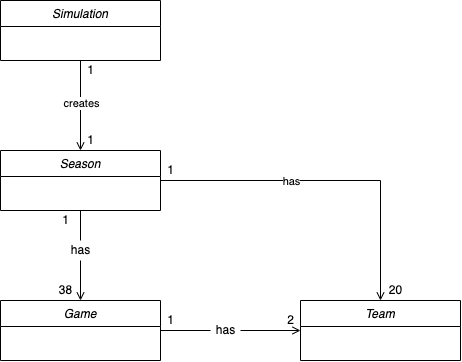

The diagram above was exported from draw.io. Its source (the exported page's mxGraphModel, read from the mxfile embedded in the PNG):
<mxGraphModel dx="744" dy="1622" grid="1" gridSize="10" guides="1" tooltips="1" connect="1" arrows="1" fold="1" page="1" pageScale="1" pageWidth="827" pageHeight="1169" math="0" shadow="0">
  <root>
    <mxCell id="WIyWlLk6GJQsqaUBKTNV-0" />
    <mxCell id="WIyWlLk6GJQsqaUBKTNV-1" parent="WIyWlLk6GJQsqaUBKTNV-0" />
    <mxCell id="Txgm3gqrUAB8tpaKPV5b-1" style="edgeStyle=orthogonalEdgeStyle;rounded=0;orthogonalLoop=1;jettySize=auto;html=1;exitX=1;exitY=0.5;exitDx=0;exitDy=0;entryX=0;entryY=0.5;entryDx=0;entryDy=0;endArrow=open;endFill=0;startArrow=none;" edge="1" parent="WIyWlLk6GJQsqaUBKTNV-1" source="Txgm3gqrUAB8tpaKPV5b-2" target="Txgm3gqrUAB8tpaKPV5b-0">
      <mxGeometry relative="1" as="geometry" />
    </mxCell>
    <mxCell id="zkfFHV4jXpPFQw0GAbJ--0" value="Game" style="swimlane;fontStyle=2;align=center;verticalAlign=top;childLayout=stackLayout;horizontal=1;startSize=26;horizontalStack=0;resizeParent=1;resizeLast=0;collapsible=1;marginBottom=0;rounded=0;shadow=0;strokeWidth=1;" parent="WIyWlLk6GJQsqaUBKTNV-1" vertex="1">
      <mxGeometry x="220" y="120" width="160" height="60" as="geometry">
        <mxRectangle x="230" y="140" width="160" height="26" as="alternateBounds" />
      </mxGeometry>
    </mxCell>
    <mxCell id="Txgm3gqrUAB8tpaKPV5b-0" value="Team" style="swimlane;fontStyle=2;align=center;verticalAlign=top;childLayout=stackLayout;horizontal=1;startSize=26;horizontalStack=0;resizeParent=1;resizeLast=0;collapsible=1;marginBottom=0;rounded=0;shadow=0;strokeWidth=1;" vertex="1" parent="WIyWlLk6GJQsqaUBKTNV-1">
      <mxGeometry x="520" y="120" width="160" height="60" as="geometry">
        <mxRectangle x="230" y="140" width="160" height="26" as="alternateBounds" />
      </mxGeometry>
    </mxCell>
    <mxCell id="Txgm3gqrUAB8tpaKPV5b-3" value="1" style="text;html=1;align=center;verticalAlign=middle;resizable=0;points=[];autosize=1;strokeColor=none;fillColor=none;" vertex="1" parent="WIyWlLk6GJQsqaUBKTNV-1">
      <mxGeometry x="380" y="130" width="20" height="20" as="geometry" />
    </mxCell>
    <mxCell id="Txgm3gqrUAB8tpaKPV5b-4" value="2" style="text;html=1;align=center;verticalAlign=middle;resizable=0;points=[];autosize=1;strokeColor=none;fillColor=none;" vertex="1" parent="WIyWlLk6GJQsqaUBKTNV-1">
      <mxGeometry x="500" y="130" width="20" height="20" as="geometry" />
    </mxCell>
    <mxCell id="Txgm3gqrUAB8tpaKPV5b-6" style="edgeStyle=orthogonalEdgeStyle;rounded=0;orthogonalLoop=1;jettySize=auto;html=1;exitX=0.5;exitY=1;exitDx=0;exitDy=0;endArrow=open;endFill=0;startArrow=none;" edge="1" parent="WIyWlLk6GJQsqaUBKTNV-1" source="Txgm3gqrUAB8tpaKPV5b-7" target="zkfFHV4jXpPFQw0GAbJ--0">
      <mxGeometry relative="1" as="geometry" />
    </mxCell>
    <mxCell id="Txgm3gqrUAB8tpaKPV5b-42" style="edgeStyle=orthogonalEdgeStyle;rounded=0;orthogonalLoop=1;jettySize=auto;html=1;entryX=0.5;entryY=0;entryDx=0;entryDy=0;endArrow=open;endFill=0;" edge="1" parent="WIyWlLk6GJQsqaUBKTNV-1" source="Txgm3gqrUAB8tpaKPV5b-5" target="Txgm3gqrUAB8tpaKPV5b-0">
      <mxGeometry relative="1" as="geometry" />
    </mxCell>
    <mxCell id="Txgm3gqrUAB8tpaKPV5b-43" value="has" style="edgeLabel;html=1;align=center;verticalAlign=middle;resizable=0;points=[];" vertex="1" connectable="0" parent="Txgm3gqrUAB8tpaKPV5b-42">
      <mxGeometry x="-0.2562" y="-2" relative="1" as="geometry">
        <mxPoint x="4" y="-2" as="offset" />
      </mxGeometry>
    </mxCell>
    <mxCell id="Txgm3gqrUAB8tpaKPV5b-5" value="Season" style="swimlane;fontStyle=2;align=center;verticalAlign=top;childLayout=stackLayout;horizontal=1;startSize=26;horizontalStack=0;resizeParent=1;resizeLast=0;collapsible=1;marginBottom=0;rounded=0;shadow=0;strokeWidth=1;" vertex="1" parent="WIyWlLk6GJQsqaUBKTNV-1">
      <mxGeometry x="220" y="-30" width="160" height="60" as="geometry">
        <mxRectangle x="230" y="140" width="160" height="26" as="alternateBounds" />
      </mxGeometry>
    </mxCell>
    <mxCell id="Txgm3gqrUAB8tpaKPV5b-9" value="1" style="text;html=1;align=center;verticalAlign=middle;resizable=0;points=[];autosize=1;strokeColor=none;fillColor=none;" vertex="1" parent="WIyWlLk6GJQsqaUBKTNV-1">
      <mxGeometry x="275" y="30" width="20" height="20" as="geometry" />
    </mxCell>
    <mxCell id="Txgm3gqrUAB8tpaKPV5b-10" value="38" style="text;html=1;align=center;verticalAlign=middle;resizable=0;points=[];autosize=1;strokeColor=none;fillColor=none;" vertex="1" parent="WIyWlLk6GJQsqaUBKTNV-1">
      <mxGeometry x="270" y="100" width="30" height="20" as="geometry" />
    </mxCell>
    <mxCell id="Txgm3gqrUAB8tpaKPV5b-7" value="has" style="text;html=1;align=center;verticalAlign=middle;resizable=0;points=[];autosize=1;strokeColor=none;fillColor=none;" vertex="1" parent="WIyWlLk6GJQsqaUBKTNV-1">
      <mxGeometry x="285" y="60" width="30" height="20" as="geometry" />
    </mxCell>
    <mxCell id="Txgm3gqrUAB8tpaKPV5b-16" value="" style="edgeStyle=orthogonalEdgeStyle;rounded=0;orthogonalLoop=1;jettySize=auto;html=1;exitX=0.5;exitY=1;exitDx=0;exitDy=0;endArrow=none;endFill=0;" edge="1" parent="WIyWlLk6GJQsqaUBKTNV-1" source="Txgm3gqrUAB8tpaKPV5b-5" target="Txgm3gqrUAB8tpaKPV5b-7">
      <mxGeometry relative="1" as="geometry">
        <mxPoint x="300" y="30" as="sourcePoint" />
        <mxPoint x="300" y="120" as="targetPoint" />
      </mxGeometry>
    </mxCell>
    <mxCell id="Txgm3gqrUAB8tpaKPV5b-2" value="has" style="text;html=1;align=center;verticalAlign=middle;resizable=0;points=[];autosize=1;strokeColor=none;fillColor=none;" vertex="1" parent="WIyWlLk6GJQsqaUBKTNV-1">
      <mxGeometry x="430" y="140" width="30" height="20" as="geometry" />
    </mxCell>
    <mxCell id="Txgm3gqrUAB8tpaKPV5b-17" value="" style="edgeStyle=orthogonalEdgeStyle;rounded=0;orthogonalLoop=1;jettySize=auto;html=1;exitX=1;exitY=0.5;exitDx=0;exitDy=0;entryX=0;entryY=0.5;entryDx=0;entryDy=0;endArrow=none;endFill=0;" edge="1" parent="WIyWlLk6GJQsqaUBKTNV-1" source="zkfFHV4jXpPFQw0GAbJ--0" target="Txgm3gqrUAB8tpaKPV5b-2">
      <mxGeometry relative="1" as="geometry">
        <mxPoint x="380" y="150" as="sourcePoint" />
        <mxPoint x="520" y="150" as="targetPoint" />
      </mxGeometry>
    </mxCell>
    <mxCell id="Txgm3gqrUAB8tpaKPV5b-23" style="edgeStyle=orthogonalEdgeStyle;rounded=0;orthogonalLoop=1;jettySize=auto;html=1;entryX=0.5;entryY=0;entryDx=0;entryDy=0;endArrow=open;endFill=0;" edge="1" parent="WIyWlLk6GJQsqaUBKTNV-1" source="Txgm3gqrUAB8tpaKPV5b-20" target="Txgm3gqrUAB8tpaKPV5b-5">
      <mxGeometry relative="1" as="geometry" />
    </mxCell>
    <mxCell id="Txgm3gqrUAB8tpaKPV5b-24" value="creates" style="edgeLabel;html=1;align=center;verticalAlign=middle;resizable=0;points=[];" vertex="1" connectable="0" parent="Txgm3gqrUAB8tpaKPV5b-23">
      <mxGeometry x="-0.0623" relative="1" as="geometry">
        <mxPoint as="offset" />
      </mxGeometry>
    </mxCell>
    <mxCell id="Txgm3gqrUAB8tpaKPV5b-20" value="Simulation" style="swimlane;fontStyle=2;align=center;verticalAlign=top;childLayout=stackLayout;horizontal=1;startSize=26;horizontalStack=0;resizeParent=1;resizeLast=0;collapsible=1;marginBottom=0;rounded=0;shadow=0;strokeWidth=1;" vertex="1" parent="WIyWlLk6GJQsqaUBKTNV-1">
      <mxGeometry x="220" y="-180" width="160" height="60" as="geometry">
        <mxRectangle x="230" y="140" width="160" height="26" as="alternateBounds" />
      </mxGeometry>
    </mxCell>
    <mxCell id="Txgm3gqrUAB8tpaKPV5b-40" value="1" style="text;html=1;align=center;verticalAlign=middle;resizable=0;points=[];autosize=1;strokeColor=none;fillColor=none;" vertex="1" parent="WIyWlLk6GJQsqaUBKTNV-1">
      <mxGeometry x="300" y="-120" width="20" height="20" as="geometry" />
    </mxCell>
    <mxCell id="Txgm3gqrUAB8tpaKPV5b-41" value="1" style="text;html=1;align=center;verticalAlign=middle;resizable=0;points=[];autosize=1;strokeColor=none;fillColor=none;" vertex="1" parent="WIyWlLk6GJQsqaUBKTNV-1">
      <mxGeometry x="300" y="-50" width="20" height="20" as="geometry" />
    </mxCell>
    <mxCell id="Txgm3gqrUAB8tpaKPV5b-44" value="1" style="text;html=1;align=center;verticalAlign=middle;resizable=0;points=[];autosize=1;strokeColor=none;fillColor=none;" vertex="1" parent="WIyWlLk6GJQsqaUBKTNV-1">
      <mxGeometry x="380" y="-20" width="20" height="20" as="geometry" />
    </mxCell>
    <mxCell id="Txgm3gqrUAB8tpaKPV5b-45" value="20" style="text;html=1;align=center;verticalAlign=middle;resizable=0;points=[];autosize=1;strokeColor=none;fillColor=none;" vertex="1" parent="WIyWlLk6GJQsqaUBKTNV-1">
      <mxGeometry x="600" y="100" width="30" height="20" as="geometry" />
    </mxCell>
  </root>
</mxGraphModel>